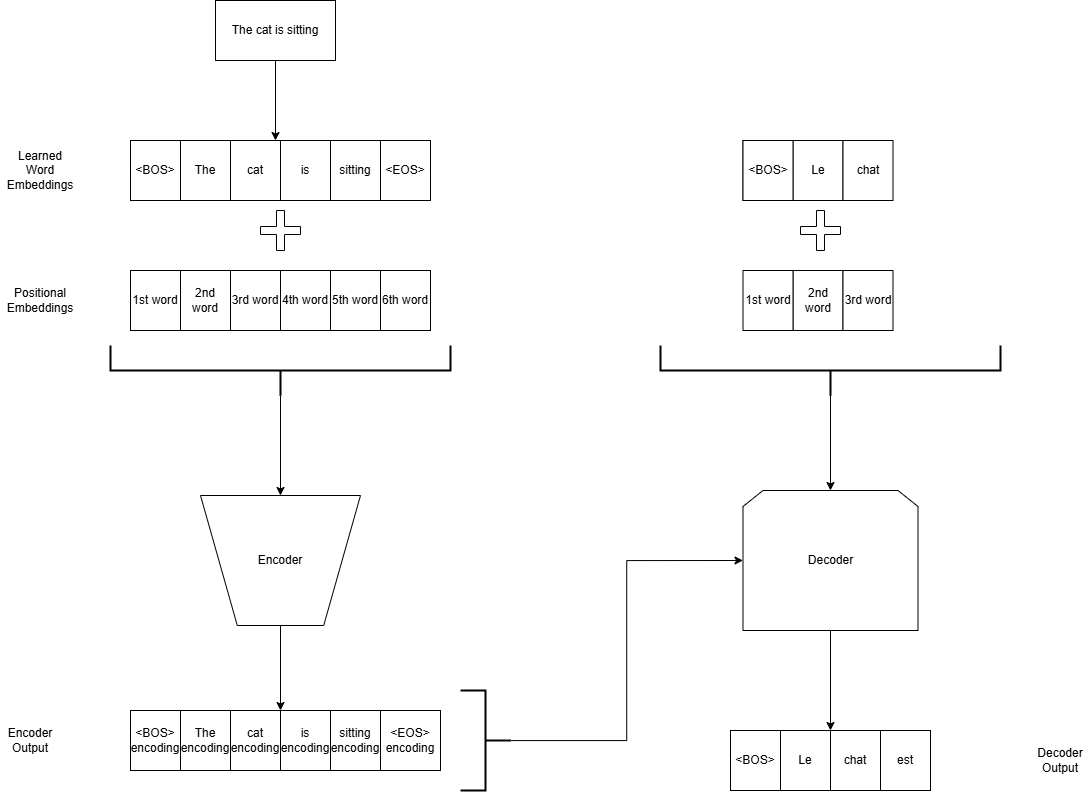

The diagram above was exported from draw.io. Its source (the exported page's mxGraphModel, read from the mxfile embedded in the PNG):
<mxGraphModel dx="1603" dy="811" grid="1" gridSize="10" guides="1" tooltips="1" connect="1" arrows="1" fold="1" page="1" pageScale="1" pageWidth="850" pageHeight="1100" math="0" shadow="0">
  <root>
    <mxCell id="0" />
    <mxCell id="1" parent="0" />
    <mxCell id="n1Cd1kUUE-tENHtn7YPg-5" value="" style="edgeStyle=orthogonalEdgeStyle;rounded=0;orthogonalLoop=1;jettySize=auto;html=1;exitX=0.5;exitY=1;exitDx=0;exitDy=0;" parent="1" source="n1Cd1kUUE-tENHtn7YPg-1" target="n1Cd1kUUE-tENHtn7YPg-4" edge="1">
      <mxGeometry relative="1" as="geometry">
        <mxPoint x="300" y="110" as="sourcePoint" />
      </mxGeometry>
    </mxCell>
    <mxCell id="n1Cd1kUUE-tENHtn7YPg-1" value="The cat is sitting" style="rounded=0;whiteSpace=wrap;html=1;" parent="1" vertex="1">
      <mxGeometry x="275" y="60" width="120" height="60" as="geometry" />
    </mxCell>
    <mxCell id="n1Cd1kUUE-tENHtn7YPg-4" value="" style="rounded=0;whiteSpace=wrap;html=1;" parent="1" vertex="1">
      <mxGeometry x="190" y="200" width="290" height="60" as="geometry" />
    </mxCell>
    <mxCell id="n1Cd1kUUE-tENHtn7YPg-6" value="The" style="rounded=0;whiteSpace=wrap;html=1;" parent="1" vertex="1">
      <mxGeometry x="240" y="200" width="50" height="60" as="geometry" />
    </mxCell>
    <mxCell id="n1Cd1kUUE-tENHtn7YPg-7" value="cat" style="rounded=0;whiteSpace=wrap;html=1;" parent="1" vertex="1">
      <mxGeometry x="290" y="200" width="50" height="60" as="geometry" />
    </mxCell>
    <mxCell id="n1Cd1kUUE-tENHtn7YPg-8" value="is" style="rounded=0;whiteSpace=wrap;html=1;" parent="1" vertex="1">
      <mxGeometry x="340" y="200" width="50" height="60" as="geometry" />
    </mxCell>
    <mxCell id="n1Cd1kUUE-tENHtn7YPg-9" value="sitting" style="rounded=0;whiteSpace=wrap;html=1;" parent="1" vertex="1">
      <mxGeometry x="390" y="200" width="50" height="60" as="geometry" />
    </mxCell>
    <mxCell id="n1Cd1kUUE-tENHtn7YPg-11" value="&amp;lt;BOS&amp;gt;" style="rounded=0;whiteSpace=wrap;html=1;" parent="1" vertex="1">
      <mxGeometry x="190" y="200" width="50" height="60" as="geometry" />
    </mxCell>
    <mxCell id="n1Cd1kUUE-tENHtn7YPg-12" value="&amp;lt;EOS&amp;gt;" style="rounded=0;whiteSpace=wrap;html=1;" parent="1" vertex="1">
      <mxGeometry x="440" y="200" width="50" height="60" as="geometry" />
    </mxCell>
    <mxCell id="n1Cd1kUUE-tENHtn7YPg-13" value="" style="rounded=0;whiteSpace=wrap;html=1;" parent="1" vertex="1">
      <mxGeometry x="802.5" y="200" width="140" height="60" as="geometry" />
    </mxCell>
    <mxCell id="n1Cd1kUUE-tENHtn7YPg-14" value="Le" style="rounded=0;whiteSpace=wrap;html=1;" parent="1" vertex="1">
      <mxGeometry x="852.5" y="200" width="50" height="60" as="geometry" />
    </mxCell>
    <mxCell id="n1Cd1kUUE-tENHtn7YPg-15" value="chat" style="rounded=0;whiteSpace=wrap;html=1;" parent="1" vertex="1">
      <mxGeometry x="902.5" y="200" width="50" height="60" as="geometry" />
    </mxCell>
    <mxCell id="n1Cd1kUUE-tENHtn7YPg-18" value="&amp;lt;BOS&amp;gt;" style="rounded=0;whiteSpace=wrap;html=1;" parent="1" vertex="1">
      <mxGeometry x="802.5" y="200" width="50" height="60" as="geometry" />
    </mxCell>
    <mxCell id="n1Cd1kUUE-tENHtn7YPg-26" style="edgeStyle=orthogonalEdgeStyle;rounded=0;orthogonalLoop=1;jettySize=auto;html=1;exitX=0;exitY=0.5;exitDx=0;exitDy=0;exitPerimeter=0;entryX=0.5;entryY=0;entryDx=0;entryDy=0;" parent="1" source="n1Cd1kUUE-tENHtn7YPg-21" target="n1Cd1kUUE-tENHtn7YPg-22" edge="1">
      <mxGeometry relative="1" as="geometry" />
    </mxCell>
    <mxCell id="n1Cd1kUUE-tENHtn7YPg-21" value="" style="strokeWidth=2;html=1;shape=mxgraph.flowchart.annotation_2;align=left;labelPosition=right;pointerEvents=1;direction=north;" parent="1" vertex="1">
      <mxGeometry x="170" y="405" width="340" height="50" as="geometry" />
    </mxCell>
    <mxCell id="n1Cd1kUUE-tENHtn7YPg-46" style="edgeStyle=orthogonalEdgeStyle;rounded=0;orthogonalLoop=1;jettySize=auto;html=1;entryX=0;entryY=0;entryDx=0;entryDy=0;" parent="1" source="n1Cd1kUUE-tENHtn7YPg-22" target="n1Cd1kUUE-tENHtn7YPg-41" edge="1">
      <mxGeometry relative="1" as="geometry">
        <mxPoint x="340" y="730" as="targetPoint" />
      </mxGeometry>
    </mxCell>
    <mxCell id="n1Cd1kUUE-tENHtn7YPg-22" value="Encoder" style="verticalLabelPosition=middle;verticalAlign=middle;html=1;shape=trapezoid;perimeter=trapezoidPerimeter;whiteSpace=wrap;size=0.23;arcSize=10;flipV=1;labelPosition=center;align=center;" parent="1" vertex="1">
      <mxGeometry x="260" y="555" width="160" height="130" as="geometry" />
    </mxCell>
    <mxCell id="n1Cd1kUUE-tENHtn7YPg-27" value="" style="rounded=0;whiteSpace=wrap;html=1;" parent="1" vertex="1">
      <mxGeometry x="190" y="330" width="290" height="60" as="geometry" />
    </mxCell>
    <mxCell id="n1Cd1kUUE-tENHtn7YPg-28" value="2nd word" style="rounded=0;whiteSpace=wrap;html=1;" parent="1" vertex="1">
      <mxGeometry x="240" y="330" width="50" height="60" as="geometry" />
    </mxCell>
    <mxCell id="n1Cd1kUUE-tENHtn7YPg-29" value="3rd word" style="rounded=0;whiteSpace=wrap;html=1;" parent="1" vertex="1">
      <mxGeometry x="290" y="330" width="50" height="60" as="geometry" />
    </mxCell>
    <mxCell id="n1Cd1kUUE-tENHtn7YPg-30" value="4th word" style="rounded=0;whiteSpace=wrap;html=1;" parent="1" vertex="1">
      <mxGeometry x="340" y="330" width="50" height="60" as="geometry" />
    </mxCell>
    <mxCell id="n1Cd1kUUE-tENHtn7YPg-31" value="5th word" style="rounded=0;whiteSpace=wrap;html=1;" parent="1" vertex="1">
      <mxGeometry x="390" y="330" width="50" height="60" as="geometry" />
    </mxCell>
    <mxCell id="n1Cd1kUUE-tENHtn7YPg-32" value="1st word" style="rounded=0;whiteSpace=wrap;html=1;" parent="1" vertex="1">
      <mxGeometry x="190" y="330" width="50" height="60" as="geometry" />
    </mxCell>
    <mxCell id="n1Cd1kUUE-tENHtn7YPg-33" value="6th word" style="rounded=0;whiteSpace=wrap;html=1;" parent="1" vertex="1">
      <mxGeometry x="440" y="330" width="50" height="60" as="geometry" />
    </mxCell>
    <mxCell id="n1Cd1kUUE-tENHtn7YPg-36" value="" style="shape=cross;whiteSpace=wrap;html=1;" parent="1" vertex="1">
      <mxGeometry x="320" y="270" width="40" height="40" as="geometry" />
    </mxCell>
    <mxCell id="n1Cd1kUUE-tENHtn7YPg-38" value="" style="rounded=0;whiteSpace=wrap;html=1;" parent="1" vertex="1">
      <mxGeometry x="190" y="770" width="290" height="60" as="geometry" />
    </mxCell>
    <mxCell id="n1Cd1kUUE-tENHtn7YPg-39" value="The encoding" style="rounded=0;whiteSpace=wrap;html=1;" parent="1" vertex="1">
      <mxGeometry x="240" y="770" width="50" height="60" as="geometry" />
    </mxCell>
    <mxCell id="n1Cd1kUUE-tENHtn7YPg-40" value="cat encoding" style="rounded=0;whiteSpace=wrap;html=1;" parent="1" vertex="1">
      <mxGeometry x="290" y="770" width="50" height="60" as="geometry" />
    </mxCell>
    <mxCell id="n1Cd1kUUE-tENHtn7YPg-41" value="is encoding" style="rounded=0;whiteSpace=wrap;html=1;" parent="1" vertex="1">
      <mxGeometry x="340" y="770" width="50" height="60" as="geometry" />
    </mxCell>
    <mxCell id="n1Cd1kUUE-tENHtn7YPg-42" value="sitting encoding" style="rounded=0;whiteSpace=wrap;html=1;" parent="1" vertex="1">
      <mxGeometry x="390" y="770" width="50" height="60" as="geometry" />
    </mxCell>
    <mxCell id="n1Cd1kUUE-tENHtn7YPg-43" value="&amp;lt;BOS&amp;gt; encoding" style="rounded=0;whiteSpace=wrap;html=1;" parent="1" vertex="1">
      <mxGeometry x="190" y="770" width="50" height="60" as="geometry" />
    </mxCell>
    <mxCell id="n1Cd1kUUE-tENHtn7YPg-44" value="&amp;lt;EOS&amp;gt;&lt;div&gt;encoding&lt;/div&gt;" style="rounded=0;whiteSpace=wrap;html=1;" parent="1" vertex="1">
      <mxGeometry x="440" y="770" width="60" height="60" as="geometry" />
    </mxCell>
    <mxCell id="n1Cd1kUUE-tENHtn7YPg-74" style="edgeStyle=orthogonalEdgeStyle;rounded=0;orthogonalLoop=1;jettySize=auto;html=1;entryX=0;entryY=0;entryDx=0;entryDy=0;" parent="1" source="n1Cd1kUUE-tENHtn7YPg-48" target="n1Cd1kUUE-tENHtn7YPg-69" edge="1">
      <mxGeometry relative="1" as="geometry" />
    </mxCell>
    <mxCell id="n1Cd1kUUE-tENHtn7YPg-48" value="Decoder" style="shape=loopLimit;whiteSpace=wrap;html=1;" parent="1" vertex="1">
      <mxGeometry x="802.5" y="550" width="175" height="140" as="geometry" />
    </mxCell>
    <mxCell id="n1Cd1kUUE-tENHtn7YPg-51" style="edgeStyle=orthogonalEdgeStyle;rounded=0;orthogonalLoop=1;jettySize=auto;html=1;entryX=0;entryY=0.5;entryDx=0;entryDy=0;" parent="1" source="n1Cd1kUUE-tENHtn7YPg-49" target="n1Cd1kUUE-tENHtn7YPg-48" edge="1">
      <mxGeometry relative="1" as="geometry" />
    </mxCell>
    <mxCell id="n1Cd1kUUE-tENHtn7YPg-49" value="" style="strokeWidth=2;html=1;shape=mxgraph.flowchart.annotation_2;align=left;labelPosition=right;pointerEvents=1;direction=west;" parent="1" vertex="1">
      <mxGeometry x="520" y="750" width="50" height="100" as="geometry" />
    </mxCell>
    <mxCell id="n1Cd1kUUE-tENHtn7YPg-54" value="2nd word" style="rounded=0;whiteSpace=wrap;html=1;" parent="1" vertex="1">
      <mxGeometry x="852.5" y="330" width="50" height="60" as="geometry" />
    </mxCell>
    <mxCell id="n1Cd1kUUE-tENHtn7YPg-55" value="3rd word" style="rounded=0;whiteSpace=wrap;html=1;" parent="1" vertex="1">
      <mxGeometry x="902.5" y="330" width="50" height="60" as="geometry" />
    </mxCell>
    <mxCell id="n1Cd1kUUE-tENHtn7YPg-58" value="1st word" style="rounded=0;whiteSpace=wrap;html=1;" parent="1" vertex="1">
      <mxGeometry x="802.5" y="330" width="50" height="60" as="geometry" />
    </mxCell>
    <mxCell id="n1Cd1kUUE-tENHtn7YPg-60" value="" style="shape=cross;whiteSpace=wrap;html=1;" parent="1" vertex="1">
      <mxGeometry x="860" y="270" width="40" height="40" as="geometry" />
    </mxCell>
    <mxCell id="n1Cd1kUUE-tENHtn7YPg-66" value="" style="edgeStyle=orthogonalEdgeStyle;rounded=0;orthogonalLoop=1;jettySize=auto;html=1;" parent="1" source="n1Cd1kUUE-tENHtn7YPg-61" target="n1Cd1kUUE-tENHtn7YPg-48" edge="1">
      <mxGeometry relative="1" as="geometry" />
    </mxCell>
    <mxCell id="n1Cd1kUUE-tENHtn7YPg-61" value="" style="strokeWidth=2;html=1;shape=mxgraph.flowchart.annotation_2;align=left;labelPosition=right;pointerEvents=1;direction=north;" parent="1" vertex="1">
      <mxGeometry x="720" y="405" width="340" height="50" as="geometry" />
    </mxCell>
    <mxCell id="n1Cd1kUUE-tENHtn7YPg-62" style="edgeStyle=orthogonalEdgeStyle;rounded=0;orthogonalLoop=1;jettySize=auto;html=1;exitX=0;exitY=0.5;exitDx=0;exitDy=0;exitPerimeter=0;" parent="1" source="n1Cd1kUUE-tENHtn7YPg-61" target="n1Cd1kUUE-tENHtn7YPg-61" edge="1">
      <mxGeometry relative="1" as="geometry" />
    </mxCell>
    <mxCell id="n1Cd1kUUE-tENHtn7YPg-67" value="" style="rounded=0;whiteSpace=wrap;html=1;" parent="1" vertex="1">
      <mxGeometry x="790" y="790" width="190" height="60" as="geometry" />
    </mxCell>
    <mxCell id="n1Cd1kUUE-tENHtn7YPg-68" value="Le" style="rounded=0;whiteSpace=wrap;html=1;" parent="1" vertex="1">
      <mxGeometry x="840" y="790" width="50" height="60" as="geometry" />
    </mxCell>
    <mxCell id="n1Cd1kUUE-tENHtn7YPg-69" value="chat" style="rounded=0;whiteSpace=wrap;html=1;" parent="1" vertex="1">
      <mxGeometry x="890" y="790" width="50" height="60" as="geometry" />
    </mxCell>
    <mxCell id="n1Cd1kUUE-tENHtn7YPg-70" value="est" style="rounded=0;whiteSpace=wrap;html=1;" parent="1" vertex="1">
      <mxGeometry x="940" y="790" width="50" height="60" as="geometry" />
    </mxCell>
    <mxCell id="n1Cd1kUUE-tENHtn7YPg-72" value="&amp;lt;BOS&amp;gt;" style="rounded=0;whiteSpace=wrap;html=1;" parent="1" vertex="1">
      <mxGeometry x="790" y="790" width="50" height="60" as="geometry" />
    </mxCell>
    <mxCell id="n1Cd1kUUE-tENHtn7YPg-76" value="Learned Word Embeddings" style="text;strokeColor=none;align=center;fillColor=none;html=1;verticalAlign=middle;whiteSpace=wrap;rounded=0;" parent="1" vertex="1">
      <mxGeometry x="70" y="215" width="60" height="30" as="geometry" />
    </mxCell>
    <mxCell id="n1Cd1kUUE-tENHtn7YPg-77" value="Positional Embeddings" style="text;strokeColor=none;align=center;fillColor=none;html=1;verticalAlign=middle;whiteSpace=wrap;rounded=0;" parent="1" vertex="1">
      <mxGeometry x="70" y="345" width="60" height="30" as="geometry" />
    </mxCell>
    <mxCell id="n1Cd1kUUE-tENHtn7YPg-78" value="Encoder Output" style="text;strokeColor=none;align=center;fillColor=none;html=1;verticalAlign=middle;whiteSpace=wrap;rounded=0;" parent="1" vertex="1">
      <mxGeometry x="60" y="785" width="60" height="30" as="geometry" />
    </mxCell>
    <mxCell id="n1Cd1kUUE-tENHtn7YPg-79" value="Decoder Output" style="text;strokeColor=none;align=center;fillColor=none;html=1;verticalAlign=middle;whiteSpace=wrap;rounded=0;" parent="1" vertex="1">
      <mxGeometry x="1090" y="805" width="60" height="30" as="geometry" />
    </mxCell>
  </root>
</mxGraphModel>